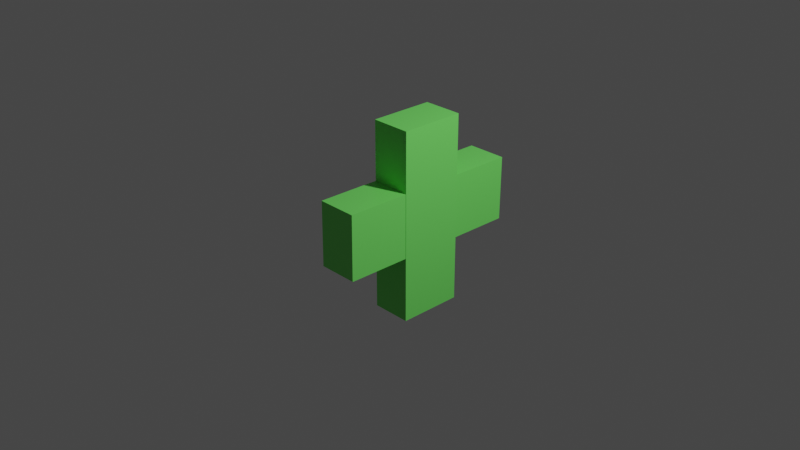 # Source: heal_object.blend  (saved by Blender 2.81.16; exported with 4.5.12 LTS)
import bpy
from mathutils import Matrix  # noqa: F401  (used for matrix-valued properties, if any)

bpy.ops.wm.read_factory_settings(use_empty=True)
scene = bpy.context.scene
scene.name = 'Scene'

# ---- collections
col_collection = bpy.data.collections.new('Collection'); scene.collection.children.link(col_collection)

# ---- materials (node trees are filled in below, after node groups)
mat_material_002 = bpy.data.materials.new('Material.002')
mat_material_002.use_transparent_shadow = False
mat_material = bpy.data.materials.new('Material')
mat_material.alpha_threshold = 0.0
mat_material.use_transparent_shadow = False
mat_material.line_color = (0.0, 0.0, 0.0, 1.0)

# ---- material node trees
mat_material_002.use_nodes = True; mat_material_002.node_tree.nodes.clear()
_N = mat_material_002.node_tree.nodes; _L = mat_material_002.node_tree.links
n0 = _N.new('ShaderNodeOutputMaterial'); n0.name = 'Material Output'; n0.location = (300, 300)
n1 = _N.new('ShaderNodeBsdfPrincipled'); n1.name = 'Principled BSDF'; n1.location = (10, 300)
n1.distribution = 'GGX'
n1.subsurface_method = 'BURLEY'
n1.inputs[0].default_value = (0.1683, 0.7991, 0.1274, 1.0)
n1.inputs[3].default_value = 1.45
n1.inputs[27].default_value = (0.0, 0.0, 0.0, 1.0)
n1.inputs[28].default_value = 1.0
_L.new(n1.outputs[0], n0.inputs[0])
n0.is_active_output = True
mat_material.use_nodes = True; mat_material.node_tree.nodes.clear()
_N = mat_material.node_tree.nodes; _L = mat_material.node_tree.links
n0 = _N.new('ShaderNodeOutputMaterial'); n0.name = 'Material Output'; n0.location = (300, 300)
n1 = _N.new('ShaderNodeBsdfPrincipled'); n1.name = 'Principled BSDF'; n1.location = (10, 300)
n1.distribution = 'GGX'
n1.subsurface_method = 'BURLEY'
n1.inputs[0].default_value = (0.1683, 0.7991, 0.1274, 1.0)
n1.inputs[2].default_value = 0.4
n1.inputs[3].default_value = 1.45
n1.inputs[27].default_value = (0.0, 0.0, 0.0, 1.0)
n1.inputs[28].default_value = 1.0
_L.new(n1.outputs[0], n0.inputs[0])
n0.is_active_output = True

# ---- world
world_world = bpy.data.worlds.new('World'); scene.world = world_world
world_world.use_nodes = True; world_world.node_tree.nodes.clear()
_N = world_world.node_tree.nodes; _L = world_world.node_tree.links
n0 = _N.new('ShaderNodeOutputWorld'); n0.name = 'World Output'; n0.location = (300, 300)
n1 = _N.new('ShaderNodeBackground'); n1.name = 'Background'; n1.location = (10, 300)
n1.inputs[0].default_value = (0.05088, 0.05088, 0.05088, 1.0)
_L.new(n1.outputs[0], n0.inputs[0])
n0.is_active_output = True
world_world.color = (0.05088, 0.05088, 0.05088)
world_world.use_sun_shadow = False
world_world.sun_shadow_jitter_overblur = 0.0

# ---- cameras
cam_camera = bpy.data.cameras.new('Camera')
cam_camera.clip_end = 100.0
cam_camera.ortho_scale = 7.314

# ---- lights
light_light = bpy.data.lights.new('Light', 'POINT')
light_light.transmission_factor = 0.0
light_light.energy = 1000.0
light_light.shadow_soft_size = 0.1
light_light.shadow_maximum_resolution = 0.006
light_light.use_absolute_resolution = True

# ---- meshes
me_cube = bpy.data.meshes.new('Cube')
me_cube.from_pydata([(1.0, 1.0, 1.0), (1.0, 1.0, -1.0), (1.0, -1.0, 1.0), (1.0, -1.0, -1.0), (-1.0, 1.0, 1.0), (-1.0, 1.0, -1.0), (-1.0, -1.0, 1.0), (-1.0, -1.0, -1.0)], [], [(0, 4, 6, 2), (3, 2, 6, 7), (7, 6, 4, 5), (5, 1, 3, 7), (1, 0, 2, 3), (5, 4, 0, 1)])
_uv = me_cube.uv_layers.new(name='UVMap')
_uv.uv.foreach_set('vector', [0.625, 0.5, 0.875, 0.5, 0.875, 0.75, 0.625, 0.75, 0.375, 0.75, 0.625, 0.75, 0.625, 1.0, 0.375, 1.0, 0.375, 0.0, 0.625, 0.0, 0.625, 0.25, 0.375, 0.25, 0.125, 0.5, 0.375, 0.5, 0.375, 0.75, 0.125, 0.75, 0.375, 0.5, 0.625, 0.5, 0.625, 0.75, 0.375, 0.75, 0.375, 0.25, 0.625, 0.25, 0.625, 0.5, 0.375, 0.5])
me_cube.materials.append(mat_material_002)
me_cube.use_remesh_preserve_volume = False
me_cube.use_remesh_preserve_attributes = False
me_cube.use_mirror_vertex_groups = False
me_cube.update()
me_cube_001 = bpy.data.meshes.new('Cube.001')
me_cube_001.from_pydata([(1.0, 1.0, 1.0), (1.0, 1.0, -1.0), (1.0, -1.0, 1.0), (1.0, -1.0, -1.0), (-1.0, 1.0, 1.0), (-1.0, 1.0, -1.0), (-1.0, -1.0, 1.0), (-1.0, -1.0, -1.0)], [], [(0, 4, 6, 2), (3, 2, 6, 7), (7, 6, 4, 5), (5, 1, 3, 7), (1, 0, 2, 3), (5, 4, 0, 1)])
_uv = me_cube_001.uv_layers.new(name='UVMap')
_uv.uv.foreach_set('vector', [0.625, 0.5, 0.875, 0.5, 0.875, 0.75, 0.625, 0.75, 0.375, 0.75, 0.625, 0.75, 0.625, 1.0, 0.375, 1.0, 0.375, 0.0, 0.625, 0.0, 0.625, 0.25, 0.375, 0.25, 0.125, 0.5, 0.375, 0.5, 0.375, 0.75, 0.125, 0.75, 0.375, 0.5, 0.625, 0.5, 0.625, 0.75, 0.375, 0.75, 0.375, 0.25, 0.625, 0.25, 0.625, 0.5, 0.375, 0.5])
me_cube_001.materials.append(mat_material)
me_cube_001.use_remesh_preserve_volume = False
me_cube_001.use_remesh_preserve_attributes = False
me_cube_001.use_mirror_vertex_groups = False
me_cube_001.update()

# ---- objects
ob_cube = bpy.data.objects.new('Cube', me_cube)
ob_light = bpy.data.objects.new('Light', light_light)
ob_camera = bpy.data.objects.new('Camera', cam_camera)
ob_cube_001 = bpy.data.objects.new('Cube.001', me_cube_001)

# ---- transforms, parenting, visibility, modifiers, constraints
ob_cube.location = (0.0, 0.0, 1.138)
ob_cube.scale = (0.21, 0.34, 1.0)
ob_cube.lock_rotations_4d = False
ob_cube.empty_display_type = 'ARROWS'
ob_cube.lineart.crease_threshold = 0.0
ob_light.location = (4.076, 1.005, 5.904)
ob_light.rotation_euler = (0.6503, 0.05522, 1.866)
ob_light.lock_rotations_4d = False
ob_light.empty_display_type = 'ARROWS'
ob_light.color = (0.0, 0.0, 0.0, 0.0)
ob_light.lineart.crease_threshold = 0.0
ob_camera.location = (6.994, -6.813, 5.861)
ob_camera.rotation_euler = (1.109, 0.0, 0.8149)
ob_camera.lock_rotations_4d = False
ob_camera.empty_display_type = 'ARROWS'
ob_camera.color = (0.0, 0.0, 0.0, 0.0)
ob_camera.display_type = 'WIRE'
ob_camera.lineart.crease_threshold = 0.0
ob_cube_001.location = (-0.003743, -0.008935, 1.168)
ob_cube_001.rotation_euler = (1.562, -0.0, 0.0)
ob_cube_001.scale = (0.21, 0.34, 1.0)
ob_cube_001.lock_rotations_4d = False
ob_cube_001.empty_display_type = 'ARROWS'
ob_cube_001.lineart.crease_threshold = 0.0

# ---- collection membership
col_collection.objects.link(ob_cube)
col_collection.objects.link(ob_light)
col_collection.objects.link(ob_camera)
col_collection.objects.link(ob_cube_001)

# ---- scene / render settings (as saved in the file)
scene.camera = ob_camera
scene.frame_start = 1; scene.frame_end = 250; scene.frame_set(1)
scene.render.engine = 'BLENDER_EEVEE_NEXT'
scene.cycles.use_denoising = False
scene.cycles.samples = 128
scene.cycles.sampling_pattern = 'TABULATED_SOBOL'
scene.cycles.use_adaptive_sampling = False
scene.cycles.use_light_tree = False
scene.view_settings.view_transform = 'Filmic'
bpy.context.view_layer.update()
